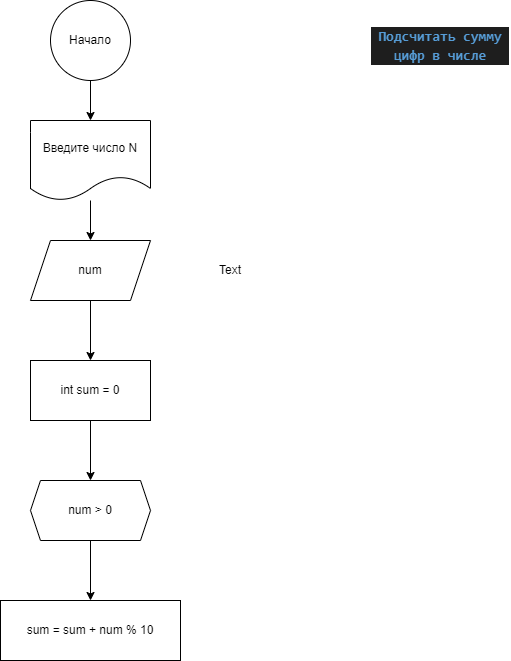

The diagram above was exported from draw.io. Its source (the exported page's mxGraphModel, read from the mxfile embedded in the PNG):
<mxGraphModel dx="918" dy="442" grid="1" gridSize="10" guides="1" tooltips="1" connect="1" arrows="1" fold="1" page="1" pageScale="1" pageWidth="827" pageHeight="1169" math="0" shadow="0">
  <root>
    <mxCell id="0" />
    <mxCell id="1" parent="0" />
    <mxCell id="2" value="&lt;div style=&quot;color: rgb(212, 212, 212); background-color: rgb(30, 30, 30); font-family: Consolas, &amp;quot;Courier New&amp;quot;, monospace; font-size: 14px; line-height: 19px;&quot;&gt;&lt;span style=&quot;color: #569cd6;font-weight: bold;&quot;&gt;Подсчитать сумму цифр в числе&lt;/span&gt;&lt;/div&gt;" style="text;strokeColor=none;align=center;fillColor=none;html=1;verticalAlign=middle;whiteSpace=wrap;rounded=0;" vertex="1" parent="1">
      <mxGeometry x="680" y="10" width="140" height="70" as="geometry" />
    </mxCell>
    <mxCell id="5" value="" style="edgeStyle=none;html=1;" edge="1" parent="1" source="3" target="4">
      <mxGeometry relative="1" as="geometry" />
    </mxCell>
    <mxCell id="3" value="Начало" style="ellipse;whiteSpace=wrap;html=1;aspect=fixed;" vertex="1" parent="1">
      <mxGeometry x="360" width="80" height="80" as="geometry" />
    </mxCell>
    <mxCell id="7" value="" style="edgeStyle=none;html=1;" edge="1" parent="1" source="4" target="6">
      <mxGeometry relative="1" as="geometry" />
    </mxCell>
    <mxCell id="4" value="Введите число N" style="shape=document;whiteSpace=wrap;html=1;boundedLbl=1;" vertex="1" parent="1">
      <mxGeometry x="340" y="120" width="120" height="80" as="geometry" />
    </mxCell>
    <mxCell id="9" value="" style="edgeStyle=none;html=1;" edge="1" parent="1" source="6" target="8">
      <mxGeometry relative="1" as="geometry" />
    </mxCell>
    <mxCell id="6" value="num" style="shape=parallelogram;perimeter=parallelogramPerimeter;whiteSpace=wrap;html=1;fixedSize=1;" vertex="1" parent="1">
      <mxGeometry x="340" y="240" width="120" height="60" as="geometry" />
    </mxCell>
    <mxCell id="11" value="" style="edgeStyle=none;html=1;" edge="1" parent="1" source="8" target="10">
      <mxGeometry relative="1" as="geometry" />
    </mxCell>
    <mxCell id="8" value="int sum = 0" style="whiteSpace=wrap;html=1;" vertex="1" parent="1">
      <mxGeometry x="340" y="360" width="120" height="60" as="geometry" />
    </mxCell>
    <mxCell id="13" value="" style="edgeStyle=none;html=1;" edge="1" parent="1" source="10" target="12">
      <mxGeometry relative="1" as="geometry" />
    </mxCell>
    <mxCell id="10" value="num &amp;gt; 0" style="shape=hexagon;perimeter=hexagonPerimeter2;whiteSpace=wrap;html=1;fixedSize=1;size=10;" vertex="1" parent="1">
      <mxGeometry x="340" y="480" width="120" height="60" as="geometry" />
    </mxCell>
    <mxCell id="12" value="sum = sum + num % 10" style="rounded=0;whiteSpace=wrap;html=1;" vertex="1" parent="1">
      <mxGeometry x="310" y="600" width="180" height="60" as="geometry" />
    </mxCell>
    <mxCell id="16" value="Text" style="text;strokeColor=none;align=center;fillColor=none;html=1;verticalAlign=middle;whiteSpace=wrap;rounded=0;" vertex="1" parent="1">
      <mxGeometry x="510" y="255" width="60" height="30" as="geometry" />
    </mxCell>
  </root>
</mxGraphModel>